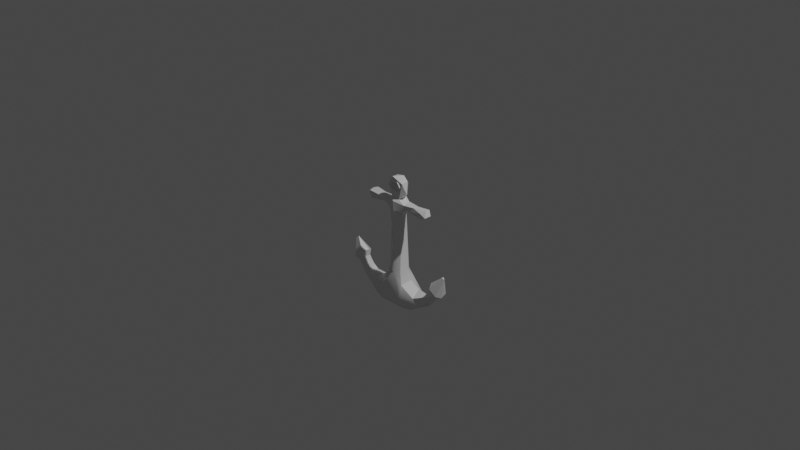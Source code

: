 # Source: atoll_Anchor.blend  (saved by Blender 2.80.75; exported with 4.5.12 LTS)
import bpy
from mathutils import Matrix  # noqa: F401  (used for matrix-valued properties, if any)

bpy.ops.wm.read_factory_settings(use_empty=True)
scene = bpy.context.scene
scene.name = 'Scene'

# ---- collections
col_collection = bpy.data.collections.new('Collection'); scene.collection.children.link(col_collection)

# ---- materials (node trees are filled in below, after node groups)
mat_material = bpy.data.materials.new('Material')
mat_material.alpha_threshold = 0.0
mat_material.use_transparent_shadow = False
mat_material.line_color = (0.0, 0.0, 0.0, 1.0)

# ---- node groups
ng_auto_smooth = bpy.data.node_groups.new('Auto Smooth', 'GeometryNodeTree')
_s = ng_auto_smooth.interface.new_socket(name='Geometry', in_out='OUTPUT', socket_type='NodeSocketGeometry')
_s = ng_auto_smooth.interface.new_socket(name='Geometry', in_out='INPUT', socket_type='NodeSocketGeometry')
_s = ng_auto_smooth.interface.new_socket(name='Angle', in_out='INPUT', socket_type='NodeSocketFloat')
_s.subtype = 'ANGLE'
_s.min_value = 0.0
_s.max_value = 3.142
ng_auto_smooth.is_modifier = True
_N = ng_auto_smooth.nodes; _L = ng_auto_smooth.links
n0 = _N.new('NodeGroupOutput'); n0.name = 'Group Output'; n0.location = (480, -100)
n1 = _N.new('NodeGroupInput'); n1.name = 'Group Input'; n1.location = (-420, -300)
n2 = _N.new('NodeGroupInput'); n2.name = 'Group Input.001'; n2.location = (-60, -100)
n3 = _N.new('GeometryNodeSetShadeSmooth'); n3.name = 'Set Shade Smooth'; n3.location = (120, -100)
n3.domain = 'EDGE'
n4 = _N.new('GeometryNodeSetShadeSmooth'); n4.name = 'Set Shade Smooth.001'; n4.location = (300, -100)
n5 = _N.new('GeometryNodeInputMeshEdgeAngle'); n5.name = 'Edge Angle'; n5.location = (-420, -220)
n6 = _N.new('GeometryNodeInputEdgeSmooth'); n6.name = 'Is Edge Smooth'; n6.location = (-60, -160)
n7 = _N.new('GeometryNodeInputShadeSmooth'); n7.name = 'Is Face Smooth'; n7.location = (-240, -340)
n8 = _N.new('FunctionNodeBooleanMath'); n8.name = 'Boolean Math'; n8.location = (-60, -220)
n9 = _N.new('FunctionNodeCompare'); n9.name = 'Compare'; n9.location = (-240, -180)
n9.operation = 'LESS_EQUAL'
_L.new(n5.outputs[0], n9.inputs[0])
_L.new(n4.outputs[0], n0.inputs[0])
_L.new(n1.outputs[1], n9.inputs[1])
_L.new(n9.outputs[0], n8.inputs[0])
_L.new(n7.outputs[0], n8.inputs[1])
_L.new(n2.outputs[0], n3.inputs[0])
_L.new(n6.outputs[0], n3.inputs[1])
_L.new(n3.outputs[0], n4.inputs[0])
_L.new(n8.outputs[0], n3.inputs[2])
n0.is_active_output = True

# ---- material node trees
mat_material.use_nodes = True; mat_material.node_tree.nodes.clear()
_N = mat_material.node_tree.nodes; _L = mat_material.node_tree.links
n0 = _N.new('ShaderNodeOutputMaterial'); n0.name = 'Material Output'; n0.location = (300, 300)
n1 = _N.new('ShaderNodeBsdfPrincipled'); n1.name = 'Principled BSDF'; n1.location = (10, 300)
n1.distribution = 'GGX'
n1.subsurface_method = 'BURLEY'
n1.inputs[2].default_value = 0.4
n1.inputs[3].default_value = 1.45
n1.inputs[27].default_value = (0.0, 0.0, 0.0, 1.0)
n1.inputs[28].default_value = 1.0
_L.new(n1.outputs[0], n0.inputs[0])
n0.is_active_output = True

# ---- world
world_world = bpy.data.worlds.new('World'); scene.world = world_world
world_world.use_nodes = True; world_world.node_tree.nodes.clear()
_N = world_world.node_tree.nodes; _L = world_world.node_tree.links
n0 = _N.new('ShaderNodeOutputWorld'); n0.name = 'World Output'; n0.location = (300, 300)
n1 = _N.new('ShaderNodeBackground'); n1.name = 'Background'; n1.location = (10, 300)
n1.inputs[0].default_value = (0.05088, 0.05088, 0.05088, 1.0)
_L.new(n1.outputs[0], n0.inputs[0])
n0.is_active_output = True
world_world.color = (0.05088, 0.05088, 0.05088)
world_world.use_sun_shadow = False
world_world.sun_shadow_jitter_overblur = 0.0

# ---- cameras
cam_camera = bpy.data.cameras.new('Camera')
cam_camera.clip_end = 100.0
cam_camera.ortho_scale = 7.314

# ---- lights
light_light = bpy.data.lights.new('Light', 'POINT')
light_light.transmission_factor = 0.0
light_light.energy = 1000.0
light_light.shadow_soft_size = 0.1
light_light.shadow_maximum_resolution = 0.006
light_light.use_absolute_resolution = True

# ---- meshes
me_cube = bpy.data.meshes.new('Cube')
me_cube.from_pydata([(-0.1277, 0.1313, -0.7315), (0.1882, 0.07988, -0.9599), (0.2882, -0.08202, -0.7816), (0.3825, -0.03789, -0.7508), (0.4979, 0.04223, -0.6177), (0.573, -0.01309, -0.6873), (0.6148, 0.0658, -0.6429), (0.5259, -0.08226, -0.5719), (0.05872, 0.04733, 0.06189), (0.09093, 0.02447, 0.4405), (-0.03227, 0.04377, 0.435), (0.07579, 0.05137, 0.4131), (0.3944, -0.06558, -0.8452), (-0.4988, -0.04298, -0.6138), (0.08036, -0.06074, -0.5688), (-0.2702, 0.08118, -0.7691), (-0.08018, 0.05989, -0.5634), (0.05652, 0.08442, -0.5648), (-0.1956, 0.02643, -0.9782), (-0.1841, -0.08344, -0.9589), (0.1919, 0.1336, -0.8797), (-0.1882, -0.1355, -0.876), (0.1531, -0.147, -0.8113), (0.1412, 0.03486, -0.6659), (0.169, -0.1192, -0.9237), (-0.1418, -0.06075, -0.6836), (-0.1418, 0.03428, -0.6675), (-0.01479, 0.1072, -0.5778), (0.2013, -0.0299, -0.9757), (-0.2619, -0.02099, -0.7417), (0.1322, -0.09454, -0.6881), (-0.4649, 0.01339, -0.816), (0.4117, 0.05984, -0.7657), (0.4527, 0.04887, -0.8083), (-0.3939, 0.06568, -0.8457), (-0.3774, 0.0476, -0.7435), (0.4654, -0.01338, -0.8152), (-0.2785, -0.0876, -0.7824), (-0.5733, 0.01239, -0.6828), (-0.556, -0.05008, -0.671), (0.4912, -0.03529, -0.6146), (-0.5494, 0.05349, -0.6625), (-0.4914, 0.03624, -0.6142), (-0.4538, -0.05203, -0.8043), (-0.6215, 0.05013, -0.6471), (-0.6319, -0.01889, -0.6557), (0.5433, 0.08585, -0.5862), (-0.5155, 0.07141, -0.5622), (-0.575, 0.08478, -0.6098), (0.657, -0.0004636, -0.4421), (-0.05652, -0.08442, -0.5648), (0.09468, 0.02133, -0.5652), (-0.09447, -0.02158, -0.5636), (0.06706, -0.03297, -0.02237), (-0.06706, 0.03297, -0.02237), (-0.0596, -0.04441, -0.06306), (0.07846, -0.04207, 0.1063), (-0.07846, 0.04207, 0.1063), (-0.009811, 0.09124, 0.1219), (0.009811, -0.09124, 0.1219), (-0.04478, -0.05002, 0.2475), (-0.05376, 0.04377, 0.2446), (0.06896, 0.04432, 0.2726), (0.0216, 0.07823, 0.2353), (-0.04872, -0.04408, 0.4692), (0.02807, 0.03902, 0.4775), (0.1031, 0.03919, 0.2169), (-0.118, 0.05031, 0.2031), (0.1186, 0.05278, 0.1479), (0.16, -0.04043, 0.1525), (-0.1576, -0.04489, 0.1614), (-0.1031, -0.03919, 0.2169), (0.0455, -0.04746, 0.2449), (0.172, -0.001194, 0.1361), (-0.172, 0.001194, 0.1361), (-0.16, 0.04043, 0.1525), (0.2333, 0.04575, 0.2001), (0.2392, -0.03364, 0.212), (-0.2392, 0.03364, 0.212), (0.3115, 0.04993, 0.1474), (-0.2333, -0.04575, 0.2001), (-0.08252, -0.04608, 0.1283), (0.118, -0.05031, 0.2031), (0.3837, 0.007296, 0.1194), (0.352, -0.04829, 0.1328), (0.3928, -0.01464, 0.2282), (-0.3579, 0.04357, 0.2244), (0.3752, 0.05541, 0.2121), (0.362, -0.0604, 0.2016), (-0.3752, -0.05541, 0.2121), (-0.4071, 0.02276, 0.2097), (0.4064, 0.04226, 0.1574), (0.4094, -0.04041, 0.1583), (-0.4198, -0.02219, 0.1635), (-0.3797, 0.05588, 0.1398), (-0.3669, -0.04113, 0.1245), (-0.005112, -0.0455, 0.3143), (-0.06227, 0.04144, 0.4586), (-0.05115, -0.03903, 0.3356), (-0.03193, -0.03863, 0.4286), (0.05438, -0.03747, 0.4171), (-0.06454, -0.04137, 0.3886), (0.06441, 0.04101, 0.3523), (0.05343, -0.04238, 0.3361), (-0.01919, 0.04509, 0.3117), (0.6283, 0.01395, -0.4297), (0.6256, -0.01362, -0.4292), (0.6024, -0.07364, -0.6329), (0.5483, 0.05309, -0.6647), (0.5296, -0.05098, -0.6671), (0.4868, -0.01819, -0.5396), (0.4971, 0.05112, -0.5487), (-0.6511, -0.01414, -0.4504), (-0.627, -0.003443, -0.4232), (-0.6471, 0.01656, -0.4432), (-0.5048, -0.06423, -0.5536), (-0.5933, -0.08147, -0.624), (-0.4879, 0.0179, -0.5394), (-0.4451, 0.04468, -0.6937), (-0.4248, -0.04364, -0.727), (0.09441, 0.1315, -0.6934), (-0.1211, -0.1326, -0.7265), (0.2412, 0.05117, -0.7369), (-0.1653, 0.1197, -0.925), (-0.1414, 0.1489, -0.8349), (0.3809, 0.02402, -0.7412), (0.6327, -0.01768, -0.6568), (-0.0005733, -0.07646, -0.02037), (0.0005734, 0.07646, -0.02037), (-0.002854, -0.08443, 0.2251), (0.112, -0.002615, 0.307), (0.09277, -0.04888, 0.4261), (-0.1102, -0.0442, 0.3822), (-0.09747, 0.04808, 0.3922), (-0.07165, 0.0428, 0.3757), (-0.02884, -0.1378, -0.6476), (0.02139, -0.1001, -0.5688), (0.2274, 0.1165, -0.8044)], [], [(27, 17, 120), (22, 21, 24), (135, 121, 22), (20, 137, 33), (18, 28, 19), (123, 1, 18), (124, 20, 123), (0, 27, 124), (27, 120, 124), (123, 20, 1), (20, 33, 1), (28, 12, 24), (18, 34, 123), (121, 25, 37), (124, 15, 0), (118, 41, 42), (35, 119, 29), (29, 119, 37), (37, 43, 21), (21, 43, 19), (43, 31, 18), (33, 36, 28), (122, 3, 125), (34, 38, 41), (117, 115, 13), (41, 44, 48), (115, 116, 39), (5, 126, 107), (113, 114, 112), (52, 55, 54), (52, 54, 16), (136, 50, 135), (26, 16, 0), (81, 57, 54), (50, 127, 55), (136, 127, 50), (17, 128, 8), (27, 128, 17), (51, 8, 53), (51, 53, 14), (8, 56, 53), (58, 67, 63), (57, 75, 58), (59, 82, 129), (56, 69, 59), (72, 60, 129), (61, 62, 63), (72, 63, 130), (96, 98, 132), (130, 131, 72), (132, 97, 133), (68, 76, 79), (56, 68, 73), (8, 58, 68), (57, 81, 74), (78, 75, 86), (71, 78, 80), (67, 78, 71), (81, 70, 74), (66, 77, 76), (82, 77, 66), (68, 79, 73), (94, 90, 86), (88, 92, 85), (79, 83, 73), (70, 80, 95), (70, 95, 74), (77, 69, 88), (84, 88, 69), (92, 91, 85), (91, 92, 83), (91, 87, 85), (93, 89, 90), (94, 93, 90), (79, 87, 91), (103, 96, 72), (132, 60, 96), (131, 64, 100), (65, 9, 11), (64, 132, 101), (104, 134, 98), (101, 99, 64), (104, 102, 62), (102, 103, 100), (11, 102, 100), (65, 64, 131), (9, 65, 131), (111, 105, 46), (6, 49, 126), (125, 4, 32), (32, 108, 33), (3, 109, 40), (33, 5, 36), (40, 7, 110), (108, 6, 5), (109, 5, 107), (109, 107, 7), (4, 46, 108), (44, 45, 114), (116, 112, 45), (113, 112, 116), (47, 114, 113), (117, 113, 115), (117, 47, 113), (39, 45, 38), (38, 45, 44), (42, 47, 117), (119, 39, 43), (22, 30, 136), (22, 2, 30), (0, 15, 26), (127, 81, 55), (0, 16, 27), (22, 121, 21), (24, 21, 19), (137, 120, 122), (1, 28, 18), (19, 28, 24), (24, 12, 22), (124, 120, 20), (137, 32, 33), (122, 32, 137), (2, 22, 12), (2, 12, 109), (3, 2, 109), (37, 25, 29), (122, 2, 3), (123, 34, 124), (21, 121, 37), (34, 35, 15, 124), (29, 15, 35), (50, 52, 25, 121), (35, 34, 118), (37, 119, 43), (19, 43, 18), (34, 18, 31), (1, 33, 28), (12, 28, 36), (122, 125, 32), (119, 13, 39), (109, 12, 5), (49, 105, 106), (52, 50, 55), (121, 135, 50), (26, 52, 16), (26, 25, 52), (14, 30, 23, 51), (17, 51, 23, 120), (127, 136, 14, 53), (128, 27, 16, 54), (85, 87, 76, 77), (51, 17, 8), (127, 59, 81), (128, 58, 8), (58, 75, 67), (63, 67, 61), (59, 69, 82), (129, 82, 72), (130, 63, 62), (130, 62, 11), (130, 11, 9), (130, 9, 131), (61, 132, 133), (61, 60, 132), (132, 64, 97), (68, 66, 76), (70, 71, 80), (56, 8, 68), (56, 73, 69), (71, 61, 67), (61, 71, 60), (70, 129, 71), (59, 129, 70), (129, 60, 71), (81, 59, 70), (68, 63, 66), (58, 63, 68), (57, 74, 75), (66, 72, 82), (72, 66, 63), (83, 84, 69, 73), (77, 88, 85), (86, 75, 94), (82, 69, 77), (67, 75, 78), (84, 92, 88), (86, 89, 80, 78), (95, 80, 89), (79, 76, 87), (95, 94, 75, 74), (65, 10, 133, 97), (83, 79, 91), (84, 83, 92), (89, 93, 95), (86, 90, 89), (95, 93, 94), (72, 96, 60), (103, 72, 131), (61, 104, 62), (104, 61, 133), (11, 10, 65), (100, 99, 10, 11), (62, 102, 11), (10, 99, 101, 134), (98, 134, 101), (104, 96, 103, 102), (101, 132, 98), (133, 134, 104), (134, 133, 10), (131, 100, 103), (13, 119, 118, 42), (100, 64, 99), (96, 104, 98), (49, 6, 46, 105), (65, 97, 64), (49, 106, 7, 107), (105, 111, 110, 106), (107, 126, 49), (4, 125, 3, 40), (110, 7, 106), (32, 4, 108), (111, 4, 40, 110), (33, 108, 5), (12, 36, 5), (48, 47, 42, 41), (5, 6, 126), (40, 109, 7), (108, 46, 6), (4, 111, 46), (114, 45, 112), (115, 113, 116), (47, 48, 114), (48, 44, 114), (39, 116, 45), (41, 38, 44), (13, 115, 39), (38, 31, 43, 39), (42, 117, 13), (122, 23, 30, 2), (34, 31, 38), (35, 118, 119), (118, 34, 41), (135, 22, 136), (136, 30, 14), (57, 58, 128, 54), (23, 122, 120), (20, 120, 137), (25, 26, 29), (26, 15, 29), (56, 59, 127, 53), (55, 81, 54)])
me_cube.polygons.foreach_set('use_smooth', [True] * 251)
_uv = me_cube.uv_layers.new(name='UVMap')
_uv.uv.foreach_set('vector', [0.7834, 0.5316, 0.7828, 0.5323, 0.781, 0.5309, 0.7727, 0.5368, 0.774, 0.5318, 0.7745, 0.5372, 0.7703, 0.534, 0.7716, 0.5327, 0.7727, 0.5368, 0.7783, 0.5292, 0.7786, 0.5305, 0.7761, 0.5321, 0.758, 0.5492, 0.7577, 0.5551, 0.7563, 0.5494, 0.7596, 0.5493, 0.7594, 0.5548, 0.758, 0.5492, 0.7827, 0.5273, 0.7783, 0.5292, 0.7824, 0.5259, 0.7834, 0.5287, 0.7834, 0.5316, 0.7827, 0.5273, 0.7834, 0.5316, 0.781, 0.5309, 0.7827, 0.5273, 0.7824, 0.5259, 0.7783, 0.5292, 0.778, 0.5281, 0.7737, 0.5523, 0.775, 0.5502, 0.775, 0.5532, 0.7754, 0.538, 0.7731, 0.5407, 0.7745, 0.5372, 0.758, 0.5492, 0.7585, 0.5457, 0.7596, 0.5493, 0.7683, 0.55, 0.7672, 0.5495, 0.7683, 0.5475, 0.7827, 0.5273, 0.7852, 0.527, 0.7834, 0.5287, 0.7881, 0.5266, 0.7896, 0.5262, 0.7894, 0.5273, 0.7665, 0.5455, 0.768, 0.5452, 0.7671, 0.5475, 0.7671, 0.5475, 0.768, 0.5452, 0.7683, 0.5475, 0.7727, 0.5305, 0.7732, 0.5279, 0.774, 0.5318, 0.774, 0.5318, 0.7732, 0.5279, 0.7754, 0.532, 0.7567, 0.5448, 0.7577, 0.5446, 0.758, 0.5492, 0.7596, 0.5582, 0.7586, 0.5585, 0.7577, 0.5551, 0.7621, 0.5493, 0.7613, 0.5469, 0.7622, 0.5472, 0.7862, 0.5251, 0.79, 0.5257, 0.7896, 0.5262, 0.7779, 0.5527, 0.7779, 0.5539, 0.7769, 0.5538, 0.7665, 0.55, 0.7676, 0.5504, 0.7666, 0.5508, 0.7693, 0.527, 0.7705, 0.5256, 0.7712, 0.5263, 0.7705, 0.5435, 0.77, 0.5443, 0.7696, 0.5437, 0.7732, 0.5504, 0.7735, 0.5507, 0.773, 0.5508, 0.7845, 0.5435, 0.7856, 0.5511, 0.7845, 0.5518, 0.7845, 0.5435, 0.7845, 0.5518, 0.7832, 0.5436, 0.769, 0.5348, 0.7691, 0.5337, 0.7703, 0.534, 0.7834, 0.5419, 0.7832, 0.5436, 0.7818, 0.5411, 0.7859, 0.554, 0.7845, 0.5538, 0.7845, 0.5518, 0.7691, 0.5337, 0.7605, 0.5342, 0.7612, 0.5334, 0.769, 0.5348, 0.7605, 0.5342, 0.7691, 0.5337, 0.7828, 0.5323, 0.7878, 0.539, 0.7879, 0.5405, 0.7834, 0.5316, 0.7878, 0.539, 0.7828, 0.5323, 0.7877, 0.5517, 0.7874, 0.5422, 0.7886, 0.5435, 0.7877, 0.5517, 0.7886, 0.5435, 0.7889, 0.5518, 0.7874, 0.5422, 0.7888, 0.5415, 0.7886, 0.5435, 0.7808, 0.5464, 0.779, 0.5477, 0.7792, 0.5455, 0.765, 0.55, 0.7651, 0.5486, 0.7657, 0.551, 0.7582, 0.5342, 0.7569, 0.5359, 0.7566, 0.534, 0.7585, 0.5354, 0.7577, 0.5366, 0.7582, 0.5342, 0.7683, 0.55, 0.7683, 0.5514, 0.7677, 0.5508, 0.7786, 0.5466, 0.7787, 0.5448, 0.7792, 0.5455, 0.7779, 0.5523, 0.7799, 0.5517, 0.7786, 0.5532, 0.7751, 0.5464, 0.775, 0.5457, 0.7751, 0.5446, 0.7688, 0.5479, 0.7683, 0.5461, 0.7702, 0.5483, 0.7713, 0.5503, 0.77, 0.5515, 0.7699, 0.5505, 0.7808, 0.5447, 0.7804, 0.5429, 0.7816, 0.5421, 0.7699, 0.5531, 0.7683, 0.5526, 0.7692, 0.5518, 0.7818, 0.546, 0.7808, 0.5464, 0.7808, 0.5447, 0.765, 0.55, 0.7636, 0.5497, 0.7645, 0.5484, 0.7783, 0.5494, 0.7795, 0.5486, 0.7776, 0.5509, 0.7748, 0.5492, 0.7737, 0.5472, 0.7749, 0.5472, 0.7735, 0.549, 0.7737, 0.5472, 0.7748, 0.5492, 0.7636, 0.5497, 0.7638, 0.5485, 0.7645, 0.5484, 0.7729, 0.5491, 0.7719, 0.5469, 0.7731, 0.5471, 0.7715, 0.5488, 0.7719, 0.5469, 0.7729, 0.5491, 0.7683, 0.5526, 0.7683, 0.5497, 0.7692, 0.5518, 0.7788, 0.5516, 0.7776, 0.5517, 0.7776, 0.5509, 0.7567, 0.5396, 0.7574, 0.5404, 0.7563, 0.5402, 0.7683, 0.5497, 0.769, 0.5485, 0.7692, 0.5518, 0.7578, 0.5318, 0.7572, 0.5306, 0.7586, 0.5287, 0.7638, 0.5485, 0.764, 0.5455, 0.7645, 0.5484, 0.7567, 0.5378, 0.7577, 0.5366, 0.7567, 0.5396, 0.7578, 0.5395, 0.7567, 0.5396, 0.7577, 0.5366, 0.7857, 0.5553, 0.7845, 0.5548, 0.7857, 0.5542, 0.7845, 0.5548, 0.7857, 0.5553, 0.7847, 0.5556, 0.7845, 0.5548, 0.7846, 0.554, 0.7857, 0.5542, 0.7737, 0.5551, 0.773, 0.5558, 0.7728, 0.5546, 0.7737, 0.5539, 0.7737, 0.5551, 0.7728, 0.5546, 0.7816, 0.5421, 0.7809, 0.5409, 0.7818, 0.5408, 0.7695, 0.5471, 0.7704, 0.547, 0.7702, 0.5483, 0.7715, 0.5454, 0.7715, 0.5477, 0.7704, 0.547, 0.7683, 0.5461, 0.77, 0.5446, 0.7689, 0.546, 0.7755, 0.5444, 0.7762, 0.5438, 0.7766, 0.544, 0.77, 0.5446, 0.7715, 0.5454, 0.7708, 0.5456, 0.7716, 0.5557, 0.7715, 0.5548, 0.7728, 0.5554, 0.7708, 0.5456, 0.77, 0.5453, 0.77, 0.5446, 0.7777, 0.5458, 0.7775, 0.5445, 0.7787, 0.5448, 0.7618, 0.5554, 0.7615, 0.5541, 0.7628, 0.5542, 0.7628, 0.5555, 0.7618, 0.5554, 0.7628, 0.5542, 0.7799, 0.5531, 0.7813, 0.5521, 0.7813, 0.5542, 0.7801, 0.5541, 0.7799, 0.5531, 0.7813, 0.5542, 0.7776, 0.5358, 0.7772, 0.5383, 0.7766, 0.5357, 0.7615, 0.5518, 0.7615, 0.5551, 0.7602, 0.552, 0.7777, 0.5324, 0.7771, 0.5349, 0.7769, 0.5323, 0.7769, 0.5323, 0.7761, 0.5347, 0.7761, 0.5321, 0.7714, 0.5543, 0.7705, 0.5519, 0.7714, 0.5517, 0.7616, 0.5541, 0.7627, 0.552, 0.7626, 0.5541, 0.7636, 0.5522, 0.7628, 0.5516, 0.7638, 0.551, 0.7672, 0.5539, 0.7682, 0.5539, 0.7674, 0.5551, 0.7702, 0.5427, 0.7705, 0.5435, 0.7696, 0.5437, 0.7702, 0.5427, 0.7696, 0.5437, 0.7687, 0.5425, 0.7771, 0.5349, 0.7766, 0.5357, 0.7761, 0.5347, 0.7735, 0.5539, 0.7724, 0.5538, 0.7735, 0.5507, 0.7715, 0.5532, 0.773, 0.5508, 0.7724, 0.5538, 0.7674, 0.5252, 0.7679, 0.5248, 0.7705, 0.5256, 0.7657, 0.5514, 0.7676, 0.5536, 0.7673, 0.5539, 0.7741, 0.5547, 0.7753, 0.5532, 0.7753, 0.5552, 0.7741, 0.5547, 0.7737, 0.5539, 0.7753, 0.5532, 0.7872, 0.5552, 0.7859, 0.5548, 0.7869, 0.5543, 0.7869, 0.5543, 0.7859, 0.5548, 0.786, 0.5537, 0.7767, 0.5527, 0.7773, 0.5519, 0.7779, 0.5527, 0.772, 0.5283, 0.7712, 0.5263, 0.7732, 0.5279, 0.7727, 0.5368, 0.7708, 0.5366, 0.769, 0.5348, 0.7727, 0.5368, 0.7722, 0.539, 0.7708, 0.5366, 0.7834, 0.5287, 0.7852, 0.527, 0.7847, 0.5293, 0.7605, 0.5342, 0.7582, 0.533, 0.7612, 0.5334, 0.7834, 0.5287, 0.7846, 0.5312, 0.7834, 0.5316, 0.7727, 0.5368, 0.7716, 0.5327, 0.774, 0.5318, 0.7745, 0.5372, 0.774, 0.5318, 0.7754, 0.532, 0.7845, 0.554, 0.7845, 0.5556, 0.7832, 0.5545, 0.7594, 0.5548, 0.7577, 0.5551, 0.758, 0.5492, 0.7563, 0.5494, 0.7577, 0.5551, 0.7563, 0.5546, 0.7745, 0.5372, 0.7731, 0.5407, 0.7727, 0.5368, 0.7827, 0.5273, 0.781, 0.5309, 0.7783, 0.5292, 0.7786, 0.5305, 0.7769, 0.5323, 0.7761, 0.5321, 0.7793, 0.5314, 0.7769, 0.5323, 0.7786, 0.5305, 0.7722, 0.539, 0.7727, 0.5368, 0.7731, 0.5407, 0.7722, 0.539, 0.7731, 0.5407, 0.7702, 0.5427, 0.7613, 0.5469, 0.7601, 0.5481, 0.7618, 0.5446, 0.7683, 0.5475, 0.7672, 0.5495, 0.7671, 0.5475, 0.7621, 0.5493, 0.7601, 0.5481, 0.7613, 0.5469, 0.7824, 0.5259, 0.7862, 0.5251, 0.7827, 0.5273, 0.774, 0.5318, 0.7716, 0.5327, 0.7727, 0.5305, 0.7862, 0.5251, 0.7869, 0.5265, 0.7852, 0.527, 0.7827, 0.5273, 0.7671, 0.5475, 0.7657, 0.547, 0.7665, 0.5455, 0.7855, 0.5434, 0.7845, 0.5435, 0.7848, 0.5415, 0.7859, 0.5408, 0.7869, 0.5265, 0.7862, 0.5251, 0.7881, 0.5266, 0.7727, 0.5305, 0.772, 0.5283, 0.7732, 0.5279, 0.7563, 0.5494, 0.7567, 0.5448, 0.758, 0.5492, 0.7585, 0.5457, 0.758, 0.5492, 0.7577, 0.5446, 0.7594, 0.5548, 0.7596, 0.5582, 0.7577, 0.5551, 0.7576, 0.5576, 0.7577, 0.5551, 0.7586, 0.5585, 0.7621, 0.5493, 0.7622, 0.5472, 0.7628, 0.5469, 0.772, 0.5283, 0.7703, 0.5271, 0.7712, 0.5263, 0.7702, 0.5427, 0.7731, 0.5407, 0.7705, 0.5435, 0.7703, 0.5557, 0.7699, 0.5555, 0.7702, 0.5552, 0.7845, 0.5435, 0.7855, 0.5434, 0.7856, 0.5511, 0.7716, 0.5327, 0.7703, 0.534, 0.7691, 0.5337, 0.7834, 0.5419, 0.7845, 0.5435, 0.7832, 0.5436, 0.7834, 0.5419, 0.7848, 0.5415, 0.7845, 0.5435, 0.7889, 0.5518, 0.7895, 0.5536, 0.7876, 0.5532, 0.7877, 0.5517, 0.7866, 0.5517, 0.7877, 0.5517, 0.7876, 0.5532, 0.7859, 0.5536, 0.7605, 0.5342, 0.769, 0.5348, 0.769, 0.5358, 0.7605, 0.5354, 0.7878, 0.539, 0.7834, 0.5316, 0.7846, 0.5312, 0.7889, 0.5384, 0.7724, 0.5446, 0.7734, 0.545, 0.7731, 0.5471, 0.7719, 0.5469, 0.7877, 0.5517, 0.7866, 0.5517, 0.7874, 0.5422, 0.7605, 0.5342, 0.7582, 0.5342, 0.7582, 0.533, 0.7657, 0.551, 0.7657, 0.5532, 0.7649, 0.5523, 0.7808, 0.5464, 0.7795, 0.5486, 0.779, 0.5477, 0.7792, 0.5455, 0.779, 0.5477, 0.7786, 0.5466, 0.7582, 0.5342, 0.7577, 0.5366, 0.7569, 0.5359, 0.7566, 0.534, 0.7569, 0.5359, 0.7563, 0.5348, 0.7786, 0.5532, 0.7799, 0.5517, 0.7793, 0.5525, 0.7786, 0.5532, 0.7793, 0.5525, 0.7799, 0.5546, 0.7786, 0.5532, 0.7799, 0.5546, 0.7795, 0.5551, 0.7786, 0.5532, 0.7795, 0.5551, 0.7783, 0.5551, 0.7699, 0.5483, 0.7713, 0.5503, 0.7699, 0.5505, 0.7699, 0.5483, 0.7714, 0.5483, 0.7713, 0.5503, 0.7713, 0.5503, 0.7714, 0.5517, 0.77, 0.5515, 0.7808, 0.5447, 0.7796, 0.5447, 0.7804, 0.5429, 0.7578, 0.5318, 0.7569, 0.5326, 0.7572, 0.5306, 0.7888, 0.5415, 0.7874, 0.5422, 0.7875, 0.5408, 0.7699, 0.5531, 0.7692, 0.5518, 0.7697, 0.552, 0.7748, 0.5492, 0.7735, 0.55, 0.7735, 0.549, 0.7735, 0.55, 0.7748, 0.5492, 0.775, 0.5502, 0.7578, 0.5318, 0.7566, 0.534, 0.7569, 0.5326, 0.7582, 0.5342, 0.7566, 0.534, 0.7578, 0.5318, 0.7566, 0.534, 0.7563, 0.5335, 0.7569, 0.5326, 0.7636, 0.5497, 0.7628, 0.551, 0.7638, 0.5485, 0.7808, 0.5447, 0.7792, 0.5455, 0.7796, 0.5447, 0.7808, 0.5464, 0.7792, 0.5455, 0.7808, 0.5447, 0.765, 0.55, 0.7645, 0.5484, 0.7651, 0.5486, 0.7729, 0.5491, 0.7715, 0.5498, 0.7715, 0.5488, 0.7715, 0.5498, 0.7729, 0.5491, 0.7734, 0.5504, 0.769, 0.5485, 0.7699, 0.5491, 0.7697, 0.552, 0.7692, 0.5518, 0.7719, 0.5469, 0.7716, 0.545, 0.7724, 0.5446, 0.7776, 0.5509, 0.7795, 0.5486, 0.7788, 0.5516, 0.7569, 0.5359, 0.7577, 0.5366, 0.7567, 0.5378, 0.779, 0.5477, 0.7795, 0.5486, 0.7783, 0.5494, 0.7578, 0.5395, 0.7574, 0.5404, 0.7567, 0.5396, 0.7734, 0.5454, 0.775, 0.5451, 0.7749, 0.5472, 0.7737, 0.5472, 0.7586, 0.5287, 0.7572, 0.5306, 0.7572, 0.5285, 0.7816, 0.5421, 0.7804, 0.5429, 0.7809, 0.5409, 0.764, 0.5455, 0.7656, 0.5454, 0.7651, 0.5486, 0.7645, 0.5484, 0.7755, 0.5444, 0.7758, 0.5454, 0.7762, 0.5465, 0.7754, 0.5457, 0.769, 0.5485, 0.7683, 0.5497, 0.7684, 0.5483, 0.7699, 0.5491, 0.769, 0.5485, 0.7697, 0.5483, 0.7572, 0.5285, 0.758, 0.5279, 0.7586, 0.5287, 0.7734, 0.5454, 0.7738, 0.5446, 0.775, 0.5451, 0.764, 0.5455, 0.7645, 0.5446, 0.7656, 0.5454, 0.7702, 0.5483, 0.7704, 0.547, 0.7715, 0.5477, 0.7695, 0.5471, 0.7702, 0.5483, 0.7683, 0.5461, 0.7786, 0.5466, 0.7777, 0.5458, 0.7787, 0.5448, 0.7777, 0.5458, 0.7786, 0.5466, 0.7762, 0.5465, 0.7766, 0.544, 0.7758, 0.5454, 0.7755, 0.5444, 0.7832, 0.5543, 0.7832, 0.5557, 0.7819, 0.5557, 0.7818, 0.554, 0.7787, 0.5448, 0.7775, 0.5445, 0.7766, 0.544, 0.7715, 0.5539, 0.7728, 0.5539, 0.7728, 0.5546, 0.7715, 0.5548, 0.7728, 0.5554, 0.7715, 0.5548, 0.7728, 0.5546, 0.7659, 0.5542, 0.7672, 0.5546, 0.767, 0.5555, 0.7657, 0.5555, 0.7708, 0.5456, 0.7715, 0.5454, 0.7709, 0.5464, 0.7762, 0.5465, 0.7766, 0.5462, 0.7777, 0.5458, 0.7766, 0.5462, 0.7762, 0.5465, 0.7758, 0.5454, 0.7683, 0.5461, 0.7689, 0.546, 0.7695, 0.5471, 0.7769, 0.5538, 0.7754, 0.5544, 0.7756, 0.5529, 0.7767, 0.5527, 0.7689, 0.546, 0.77, 0.5446, 0.77, 0.5453, 0.7672, 0.5546, 0.7659, 0.5542, 0.7672, 0.5539, 0.7768, 0.5384, 0.7754, 0.5355, 0.7766, 0.5357, 0.7772, 0.5383, 0.7799, 0.5531, 0.78, 0.5517, 0.7813, 0.5521, 0.7666, 0.5446, 0.7664, 0.5441, 0.7687, 0.5425, 0.7696, 0.5437, 0.7699, 0.5555, 0.7683, 0.5539, 0.7691, 0.5532, 0.7702, 0.5552, 0.7596, 0.5526, 0.7602, 0.552, 0.7615, 0.5551, 0.7649, 0.5521, 0.7649, 0.5542, 0.7639, 0.5544, 0.7636, 0.5522, 0.7691, 0.5532, 0.7703, 0.5531, 0.7702, 0.5552, 0.7769, 0.5323, 0.7771, 0.5349, 0.7761, 0.5347, 0.7649, 0.551, 0.7649, 0.5521, 0.7636, 0.5522, 0.7638, 0.551, 0.7616, 0.5541, 0.7615, 0.5518, 0.7627, 0.552, 0.7731, 0.5407, 0.7726, 0.5419, 0.7705, 0.5435, 0.7764, 0.5517, 0.7773, 0.5519, 0.7767, 0.5527, 0.7758, 0.5524, 0.7674, 0.5551, 0.7682, 0.5539, 0.7682, 0.5552, 0.7636, 0.5522, 0.7635, 0.553, 0.7628, 0.5516, 0.7761, 0.5347, 0.7766, 0.5357, 0.7754, 0.5355, 0.7771, 0.5349, 0.7776, 0.5358, 0.7766, 0.5357, 0.7735, 0.5507, 0.7724, 0.5538, 0.773, 0.5508, 0.7693, 0.527, 0.7674, 0.5252, 0.7705, 0.5256, 0.7657, 0.5514, 0.7666, 0.5508, 0.7676, 0.5536, 0.7666, 0.5508, 0.7676, 0.5504, 0.7676, 0.5536, 0.7872, 0.5552, 0.7865, 0.5556, 0.7859, 0.5548, 0.7872, 0.5536, 0.7869, 0.5543, 0.786, 0.5537, 0.7703, 0.5271, 0.7693, 0.527, 0.7712, 0.5263, 0.7872, 0.5555, 0.7872, 0.5536, 0.7882, 0.5537, 0.7882, 0.5556, 0.7767, 0.5527, 0.7779, 0.5527, 0.7769, 0.5538, 0.7621, 0.5493, 0.7616, 0.5507, 0.7596, 0.5503, 0.7601, 0.5481, 0.7862, 0.5251, 0.7876, 0.5248, 0.79, 0.5257, 0.7665, 0.5455, 0.7667, 0.5446, 0.768, 0.5452, 0.7881, 0.5266, 0.7862, 0.5251, 0.7896, 0.5262, 0.7703, 0.534, 0.7727, 0.5368, 0.769, 0.5348, 0.769, 0.5348, 0.7708, 0.5366, 0.769, 0.5358, 0.79, 0.54, 0.789, 0.5408, 0.7878, 0.539, 0.7889, 0.5384, 0.7616, 0.5507, 0.7621, 0.5493, 0.7628, 0.5518, 0.7783, 0.5292, 0.781, 0.5309, 0.7786, 0.5305, 0.7672, 0.5495, 0.7657, 0.5492, 0.7671, 0.5475, 0.7657, 0.5492, 0.7657, 0.547, 0.7671, 0.5475, 0.7585, 0.5354, 0.7582, 0.5342, 0.7605, 0.5342, 0.7605, 0.5354, 0.7856, 0.5511, 0.7859, 0.554, 0.7845, 0.5518])
me_cube.materials.append(mat_material)
me_cube.use_remesh_preserve_volume = False
me_cube.use_remesh_preserve_attributes = False
me_cube.use_mirror_vertex_groups = False
me_cube.update()

# ---- objects
ob_cube = bpy.data.objects.new('Cube', me_cube)
ob_light = bpy.data.objects.new('Light', light_light)
ob_camera = bpy.data.objects.new('Camera', cam_camera)

# ---- transforms, parenting, visibility, modifiers, constraints
ob_cube.location = (0.0, 0.0, 0.0)
ob_cube.lock_rotations_4d = False
ob_cube.empty_display_type = 'ARROWS'
ob_cube.lineart.crease_threshold = 0.0
_m = ob_cube.modifiers.new('Auto Smooth', 'NODES')
_m.node_group = ng_auto_smooth
_gi = [s.identifier for s in ng_auto_smooth.interface.items_tree if s.item_type == 'SOCKET' and s.in_out == 'INPUT']
_m[_gi[1]] = 0.5236  # Angle
ob_light.location = (4.076, 1.005, 5.904)
ob_light.rotation_euler = (0.6503, 0.05522, 1.866)
ob_light.lock_rotations_4d = False
ob_light.empty_display_type = 'ARROWS'
ob_light.color = (0.0, 0.0, 0.0, 0.0)
ob_light.lineart.crease_threshold = 0.0
ob_camera.location = (7.359, -6.926, 4.958)
ob_camera.rotation_euler = (1.109, 0.0, 0.8149)
ob_camera.lock_rotations_4d = False
ob_camera.empty_display_type = 'ARROWS'
ob_camera.color = (0.0, 0.0, 0.0, 0.0)
ob_camera.display_type = 'WIRE'
ob_camera.lineart.crease_threshold = 0.0

# ---- collection membership
col_collection.objects.link(ob_cube)
col_collection.objects.link(ob_light)
col_collection.objects.link(ob_camera)

# ---- scene / render settings (as saved in the file)
scene.camera = ob_camera
scene.frame_start = 1; scene.frame_end = 250; scene.frame_set(1)
scene.render.engine = 'BLENDER_EEVEE_NEXT'
scene.cycles.use_denoising = False
scene.cycles.samples = 128
scene.cycles.sampling_pattern = 'TABULATED_SOBOL'
scene.cycles.use_adaptive_sampling = False
scene.cycles.use_light_tree = False
scene.view_settings.view_transform = 'Filmic'
bpy.context.view_layer.update()
